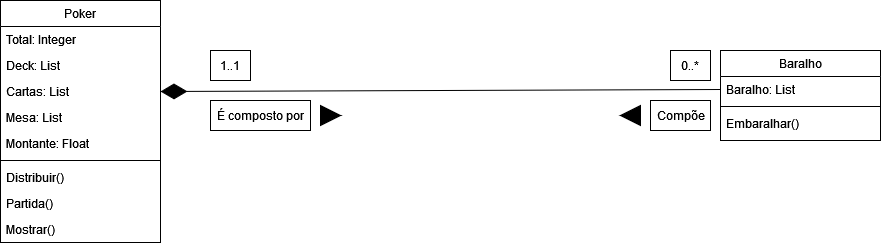

The diagram above was exported from draw.io. Its source (the exported page's mxGraphModel, read from the mxfile embedded in the PNG):
<mxGraphModel dx="2249" dy="780" grid="1" gridSize="10" guides="1" tooltips="1" connect="1" arrows="1" fold="1" page="1" pageScale="1" pageWidth="827" pageHeight="1169" math="0" shadow="0">
  <root>
    <mxCell id="WIyWlLk6GJQsqaUBKTNV-0" />
    <mxCell id="WIyWlLk6GJQsqaUBKTNV-1" parent="WIyWlLk6GJQsqaUBKTNV-0" />
    <mxCell id="zkfFHV4jXpPFQw0GAbJ--0" value="Poker" style="swimlane;fontStyle=0;align=center;verticalAlign=top;childLayout=stackLayout;horizontal=1;startSize=26;horizontalStack=0;resizeParent=1;resizeLast=0;collapsible=1;marginBottom=0;rounded=0;shadow=0;strokeWidth=1;" parent="WIyWlLk6GJQsqaUBKTNV-1" vertex="1">
      <mxGeometry x="-70" y="10" width="160" height="242" as="geometry">
        <mxRectangle x="230" y="140" width="160" height="26" as="alternateBounds" />
      </mxGeometry>
    </mxCell>
    <mxCell id="zkfFHV4jXpPFQw0GAbJ--1" value="Total: Integer" style="text;align=left;verticalAlign=top;spacingLeft=4;spacingRight=4;overflow=hidden;rotatable=0;points=[[0,0.5],[1,0.5]];portConstraint=eastwest;" parent="zkfFHV4jXpPFQw0GAbJ--0" vertex="1">
      <mxGeometry y="26" width="160" height="26" as="geometry" />
    </mxCell>
    <mxCell id="zkfFHV4jXpPFQw0GAbJ--2" value="Deck: List" style="text;align=left;verticalAlign=top;spacingLeft=4;spacingRight=4;overflow=hidden;rotatable=0;points=[[0,0.5],[1,0.5]];portConstraint=eastwest;rounded=0;shadow=0;html=0;" parent="zkfFHV4jXpPFQw0GAbJ--0" vertex="1">
      <mxGeometry y="52" width="160" height="26" as="geometry" />
    </mxCell>
    <mxCell id="zkfFHV4jXpPFQw0GAbJ--3" value="Cartas: List" style="text;align=left;verticalAlign=top;spacingLeft=4;spacingRight=4;overflow=hidden;rotatable=0;points=[[0,0.5],[1,0.5]];portConstraint=eastwest;rounded=0;shadow=0;html=0;" parent="zkfFHV4jXpPFQw0GAbJ--0" vertex="1">
      <mxGeometry y="78" width="160" height="26" as="geometry" />
    </mxCell>
    <mxCell id="KLwYzdPHUv7r13scQijo-0" value="Mesa: List" style="text;align=left;verticalAlign=top;spacingLeft=4;spacingRight=4;overflow=hidden;rotatable=0;points=[[0,0.5],[1,0.5]];portConstraint=eastwest;" parent="zkfFHV4jXpPFQw0GAbJ--0" vertex="1">
      <mxGeometry y="104" width="160" height="26" as="geometry" />
    </mxCell>
    <mxCell id="A4vASWmLbdrz1QdRZQyS-0" value="Montante: Float" style="text;align=left;verticalAlign=top;spacingLeft=4;spacingRight=4;overflow=hidden;rotatable=0;points=[[0,0.5],[1,0.5]];portConstraint=eastwest;" vertex="1" parent="zkfFHV4jXpPFQw0GAbJ--0">
      <mxGeometry y="130" width="160" height="26" as="geometry" />
    </mxCell>
    <mxCell id="zkfFHV4jXpPFQw0GAbJ--4" value="" style="line;html=1;strokeWidth=1;align=left;verticalAlign=middle;spacingTop=-1;spacingLeft=3;spacingRight=3;rotatable=0;labelPosition=right;points=[];portConstraint=eastwest;" parent="zkfFHV4jXpPFQw0GAbJ--0" vertex="1">
      <mxGeometry y="156" width="160" height="8" as="geometry" />
    </mxCell>
    <mxCell id="zkfFHV4jXpPFQw0GAbJ--5" value="Distribuir()" style="text;align=left;verticalAlign=top;spacingLeft=4;spacingRight=4;overflow=hidden;rotatable=0;points=[[0,0.5],[1,0.5]];portConstraint=eastwest;" parent="zkfFHV4jXpPFQw0GAbJ--0" vertex="1">
      <mxGeometry y="164" width="160" height="26" as="geometry" />
    </mxCell>
    <mxCell id="KLwYzdPHUv7r13scQijo-1" value="Partida()" style="text;align=left;verticalAlign=top;spacingLeft=4;spacingRight=4;overflow=hidden;rotatable=0;points=[[0,0.5],[1,0.5]];portConstraint=eastwest;" parent="zkfFHV4jXpPFQw0GAbJ--0" vertex="1">
      <mxGeometry y="190" width="160" height="26" as="geometry" />
    </mxCell>
    <mxCell id="KLwYzdPHUv7r13scQijo-2" value="Mostrar()" style="text;align=left;verticalAlign=top;spacingLeft=4;spacingRight=4;overflow=hidden;rotatable=0;points=[[0,0.5],[1,0.5]];portConstraint=eastwest;" parent="zkfFHV4jXpPFQw0GAbJ--0" vertex="1">
      <mxGeometry y="216" width="160" height="26" as="geometry" />
    </mxCell>
    <mxCell id="zkfFHV4jXpPFQw0GAbJ--17" value="Baralho" style="swimlane;fontStyle=0;align=center;verticalAlign=top;childLayout=stackLayout;horizontal=1;startSize=26;horizontalStack=0;resizeParent=1;resizeLast=0;collapsible=1;marginBottom=0;rounded=0;shadow=0;strokeWidth=1;" parent="WIyWlLk6GJQsqaUBKTNV-1" vertex="1">
      <mxGeometry x="650" y="60" width="160" height="90" as="geometry">
        <mxRectangle x="550" y="140" width="160" height="26" as="alternateBounds" />
      </mxGeometry>
    </mxCell>
    <mxCell id="zkfFHV4jXpPFQw0GAbJ--18" value="Baralho: List" style="text;align=left;verticalAlign=top;spacingLeft=4;spacingRight=4;overflow=hidden;rotatable=0;points=[[0,0.5],[1,0.5]];portConstraint=eastwest;" parent="zkfFHV4jXpPFQw0GAbJ--17" vertex="1">
      <mxGeometry y="26" width="160" height="26" as="geometry" />
    </mxCell>
    <mxCell id="zkfFHV4jXpPFQw0GAbJ--23" value="" style="line;html=1;strokeWidth=1;align=left;verticalAlign=middle;spacingTop=-1;spacingLeft=3;spacingRight=3;rotatable=0;labelPosition=right;points=[];portConstraint=eastwest;" parent="zkfFHV4jXpPFQw0GAbJ--17" vertex="1">
      <mxGeometry y="52" width="160" height="8" as="geometry" />
    </mxCell>
    <mxCell id="zkfFHV4jXpPFQw0GAbJ--24" value="Embaralhar()" style="text;align=left;verticalAlign=top;spacingLeft=4;spacingRight=4;overflow=hidden;rotatable=0;points=[[0,0.5],[1,0.5]];portConstraint=eastwest;" parent="zkfFHV4jXpPFQw0GAbJ--17" vertex="1">
      <mxGeometry y="60" width="160" height="26" as="geometry" />
    </mxCell>
    <mxCell id="KLwYzdPHUv7r13scQijo-5" value="" style="endArrow=diamondThin;endFill=1;endSize=24;html=1;rounded=0;entryX=1;entryY=0.5;entryDx=0;entryDy=0;exitX=0;exitY=0.5;exitDx=0;exitDy=0;" parent="WIyWlLk6GJQsqaUBKTNV-1" source="zkfFHV4jXpPFQw0GAbJ--18" target="zkfFHV4jXpPFQw0GAbJ--3" edge="1">
      <mxGeometry width="160" relative="1" as="geometry">
        <mxPoint x="620" y="90" as="sourcePoint" />
        <mxPoint x="130" y="90" as="targetPoint" />
      </mxGeometry>
    </mxCell>
    <mxCell id="KLwYzdPHUv7r13scQijo-6" value="É composto por" style="html=1;" parent="WIyWlLk6GJQsqaUBKTNV-1" vertex="1">
      <mxGeometry x="140" y="110" width="100" height="30" as="geometry" />
    </mxCell>
    <mxCell id="KLwYzdPHUv7r13scQijo-7" value="Compõe" style="html=1;" parent="WIyWlLk6GJQsqaUBKTNV-1" vertex="1">
      <mxGeometry x="580" y="110" width="60" height="30" as="geometry" />
    </mxCell>
    <mxCell id="KLwYzdPHUv7r13scQijo-9" value="" style="triangle;whiteSpace=wrap;html=1;fillColor=#000000;" parent="WIyWlLk6GJQsqaUBKTNV-1" vertex="1">
      <mxGeometry x="250" y="115" width="20" height="20" as="geometry" />
    </mxCell>
    <mxCell id="KLwYzdPHUv7r13scQijo-10" value="" style="triangle;whiteSpace=wrap;html=1;fillColor=#000000;direction=west;" parent="WIyWlLk6GJQsqaUBKTNV-1" vertex="1">
      <mxGeometry x="550" y="115" width="20" height="20" as="geometry" />
    </mxCell>
    <mxCell id="KLwYzdPHUv7r13scQijo-12" value="1..1" style="rounded=0;whiteSpace=wrap;html=1;strokeColor=#000000;fillColor=#FFFFFF;" parent="WIyWlLk6GJQsqaUBKTNV-1" vertex="1">
      <mxGeometry x="140" y="60" width="40" height="30" as="geometry" />
    </mxCell>
    <mxCell id="KLwYzdPHUv7r13scQijo-13" value="0..*" style="rounded=0;whiteSpace=wrap;html=1;strokeColor=#000000;fillColor=#FFFFFF;" parent="WIyWlLk6GJQsqaUBKTNV-1" vertex="1">
      <mxGeometry x="600" y="60" width="40" height="30" as="geometry" />
    </mxCell>
  </root>
</mxGraphModel>